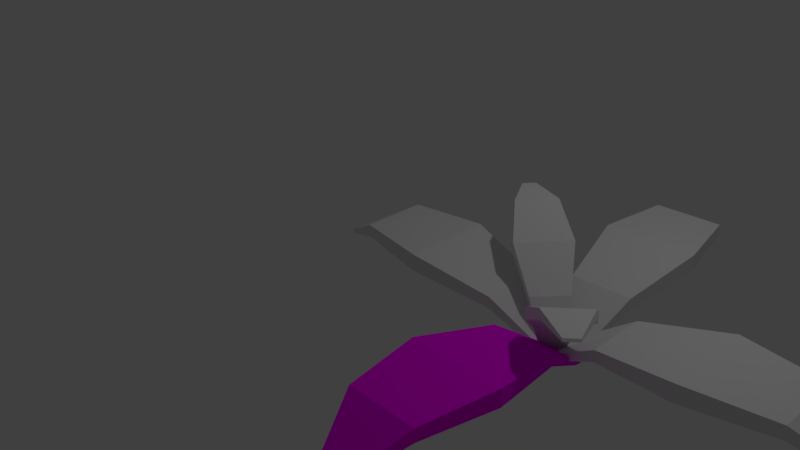 # Source: 6_LEAF_BUSHblend.blend  (saved by Blender 2.77.0; exported with 4.5.12 LTS)
import bpy
from mathutils import Matrix  # noqa: F401  (used for matrix-valued properties, if any)

bpy.ops.wm.read_factory_settings(use_empty=True)
scene = bpy.context.scene
scene.name = 'Scene'

# ---- collections
col_collection_1 = bpy.data.collections.new('Collection 1'); scene.collection.children.link(col_collection_1)

# ---- images (referenced by path relative to the original .blend; pixels are not part of the script)
import os
ASSET_DIR = os.environ.get("B2B_ASSET_DIR", "")  # directory of the original .blend (textures are referenced by path, not embedded)
HERE = os.path.dirname(os.path.abspath(__file__))  # packed textures are extracted next to this script under _unpacked/

def load_image(name, relpath, width, height, colorspace="sRGB"):
    """Load a texture the original file referenced (path relative to the .blend, or extracted next to this script)."""
    p = next((c for c in (os.path.join(HERE, relpath), os.path.join(ASSET_DIR, relpath)) if relpath and os.path.exists(c)), "")
    if p:
        img = bpy.data.images.load(p, check_existing=True)
        img.name = name
    else:  # same state as the original file: an image datablock whose file is absent (Cycles renders it pink)
        img = bpy.data.images.new(name, width, height)
        img.source = "FILE"
        img.filepath = "//" + (relpath or name)
    img.colorspace_settings.name = colorspace
    return img
img_terrain_one_png = load_image('Terrain One.png', 'Terrain One.png', 1024, 1024, 'sRGB')

# ---- materials (node trees are filled in below, after node groups)
mat_material = bpy.data.materials.new('Material')
mat_material.alpha_threshold = 0.0
mat_material.roughness = 0.5
mat_material.line_color = (0.0, 0.0, 0.0, 1.0)
mat_material_001 = bpy.data.materials.new('Material.001')
mat_material_001.alpha_threshold = 0.0
mat_material_001.roughness = 0.5

# ---- material node trees
mat_material_001.use_nodes = True; mat_material_001.node_tree.nodes.clear()
_N = mat_material_001.node_tree.nodes; _L = mat_material_001.node_tree.links
n0 = _N.new('ShaderNodeOutputMaterial'); n0.name = 'Material Output'; n0.location = (300, 300)
n1 = _N.new('ShaderNodeBsdfDiffuse'); n1.name = 'Diffuse BSDF'; n1.location = (10, 300)
n2 = _N.new('ShaderNodeTexImage'); n2.name = 'Image Texture'; n2.location = (-180, 300)
n2.width = 140
n2.image = img_terrain_one_png
_L.new(n1.outputs[0], n0.inputs[0])
_L.new(n2.outputs[0], n1.inputs[0])
n0.is_active_output = True

# ---- world
world_world = bpy.data.worlds.new('World'); scene.world = world_world
world_world.color = (0.05088, 0.05088, 0.05088)
world_world.use_sun_shadow = False
world_world.sun_shadow_jitter_overblur = 0.0
world_world.cycles.sampling_method = 'MANUAL'

# ---- cameras
cam_camera = bpy.data.cameras.new('Camera')
cam_camera.clip_end = 100.0
cam_camera.lens = 35.0
cam_camera.sensor_width = 32.0
cam_camera.sensor_height = 18.0
cam_camera.ortho_scale = 7.314
cam_camera.dof.focus_distance = 0.0

# ---- lights
light_lamp = bpy.data.lights.new('Lamp', 'POINT')
light_lamp.transmission_factor = 0.0
light_lamp.cutoff_distance = 30.0
light_lamp.energy = 100.0
light_lamp.shadow_buffer_clip_start = 1.001
light_lamp.shadow_soft_size = 0.1
light_lamp.shadow_maximum_resolution = 0.006
light_lamp.use_absolute_resolution = True

# ---- meshes
me_cube_005 = bpy.data.meshes.new('Cube.005')
me_cube_005.from_pydata([(-6.412, 0.9995, 7.284), (-6.412, -1.001, 7.284), (-7.982, -0.323, 3.578), (-7.982, 0.3222, 3.578), (-6.412, 0.9995, 9.284), (-6.412, -1.001, 9.284), (-7.982, -0.323, 4.223), (-7.982, 0.3222, 4.223), (-4.171, 1.361, 6.556), (-4.171, -1.362, 6.556), (-4.171, 1.361, 9.28), (-4.171, -1.362, 9.28), (-1.794, 0.9064, 4.699), (-1.794, -0.9073, 4.699), (-1.794, 0.9064, 6.513), (-1.794, -0.9073, 6.513), (-0.1703, 0.5039, -0.5053), (-0.1703, -0.5045, -0.5053), (-0.1703, 0.5039, 0.5031), (-0.1703, -0.5045, 0.5031), (-0.1374, 0.5039, -0.4622), (-0.1373, -0.5045, -0.4626), (0.04754, 0.504, -0.6765), (0.04769, -0.5044, -0.6768)], [], [(0, 1, 2, 3), (4, 7, 6, 5), (4, 5, 11, 10), (1, 5, 6, 2), (2, 6, 7, 3), (4, 0, 3, 7), (10, 11, 15, 14), (5, 1, 9, 11), (0, 4, 10, 8), (1, 0, 8, 9), (15, 13, 17, 19), (8, 10, 14, 12), (11, 9, 13, 15), (9, 8, 12, 13), (19, 17, 21, 23), (13, 12, 16, 17), (14, 15, 19, 18), (12, 14, 18, 16), (20, 22, 23, 21), (17, 16, 20, 21), (18, 19, 23, 22), (16, 18, 22, 20)])
me_cube_005.materials.append(mat_material)
me_cube_005.use_remesh_preserve_volume = False
me_cube_005.use_remesh_preserve_attributes = False
me_cube_005.use_mirror_vertex_groups = False
me_cube_005.update()
me_cube_004 = bpy.data.meshes.new('Cube.004')
me_cube_004.from_pydata([(-6.412, 0.9995, 7.284), (-6.412, -1.001, 7.284), (-7.982, -0.323, 3.578), (-7.982, 0.3222, 3.578), (-6.412, 0.9995, 9.284), (-6.412, -1.001, 9.284), (-7.982, -0.323, 4.223), (-7.982, 0.3222, 4.223), (-4.171, 1.361, 6.556), (-4.171, -1.362, 6.556), (-4.171, 1.361, 9.28), (-4.171, -1.362, 9.28), (-1.794, 0.9064, 4.699), (-1.794, -0.9073, 4.699), (-1.794, 0.9064, 6.513), (-1.794, -0.9073, 6.513), (-0.1703, 0.5039, -0.5053), (-0.1703, -0.5045, -0.5053), (-0.1703, 0.5039, 0.5031), (-0.1703, -0.5045, 0.5031), (-0.1374, 0.5039, -0.4622), (-0.1373, -0.5045, -0.4626), (0.04754, 0.504, -0.6765), (0.04769, -0.5044, -0.6768)], [], [(0, 1, 2, 3), (4, 7, 6, 5), (4, 5, 11, 10), (1, 5, 6, 2), (2, 6, 7, 3), (4, 0, 3, 7), (10, 11, 15, 14), (5, 1, 9, 11), (0, 4, 10, 8), (1, 0, 8, 9), (15, 13, 17, 19), (8, 10, 14, 12), (11, 9, 13, 15), (9, 8, 12, 13), (19, 17, 21, 23), (13, 12, 16, 17), (14, 15, 19, 18), (12, 14, 18, 16), (20, 22, 23, 21), (17, 16, 20, 21), (18, 19, 23, 22), (16, 18, 22, 20)])
me_cube_004.materials.append(mat_material)
me_cube_004.use_remesh_preserve_volume = False
me_cube_004.use_remesh_preserve_attributes = False
me_cube_004.use_mirror_vertex_groups = False
me_cube_004.update()
me_cube_003 = bpy.data.meshes.new('Cube.003')
me_cube_003.from_pydata([(-6.412, 0.9995, 7.284), (-6.412, -1.001, 7.284), (-7.982, -0.323, 3.578), (-7.982, 0.3222, 3.578), (-6.412, 0.9995, 9.284), (-6.412, -1.001, 9.284), (-7.982, -0.323, 4.223), (-7.982, 0.3222, 4.223), (-4.171, 1.361, 6.556), (-4.171, -1.362, 6.556), (-4.171, 1.361, 9.28), (-4.171, -1.362, 9.28), (-1.794, 0.9064, 4.699), (-1.794, -0.9073, 4.699), (-1.794, 0.9064, 6.513), (-1.794, -0.9073, 6.513), (-0.1703, 0.5039, -0.5053), (-0.1703, -0.5045, -0.5053), (-0.1703, 0.5039, 0.5031), (-0.1703, -0.5045, 0.5031), (-0.1374, 0.5039, -0.4622), (-0.1373, -0.5045, -0.4626), (0.04754, 0.504, -0.6765), (0.04769, -0.5044, -0.6768)], [], [(0, 1, 2, 3), (4, 7, 6, 5), (4, 5, 11, 10), (1, 5, 6, 2), (2, 6, 7, 3), (4, 0, 3, 7), (10, 11, 15, 14), (5, 1, 9, 11), (0, 4, 10, 8), (1, 0, 8, 9), (15, 13, 17, 19), (8, 10, 14, 12), (11, 9, 13, 15), (9, 8, 12, 13), (19, 17, 21, 23), (13, 12, 16, 17), (14, 15, 19, 18), (12, 14, 18, 16), (20, 22, 23, 21), (17, 16, 20, 21), (18, 19, 23, 22), (16, 18, 22, 20)])
me_cube_003.materials.append(mat_material)
me_cube_003.use_remesh_preserve_volume = False
me_cube_003.use_remesh_preserve_attributes = False
me_cube_003.use_mirror_vertex_groups = False
me_cube_003.update()
me_cube_002 = bpy.data.meshes.new('Cube.002')
me_cube_002.from_pydata([(-6.412, 0.9995, 7.284), (-6.412, -1.001, 7.284), (-7.982, -0.323, 3.578), (-7.982, 0.3222, 3.578), (-6.412, 0.9995, 9.284), (-6.412, -1.001, 9.284), (-7.982, -0.323, 4.223), (-7.982, 0.3222, 4.223), (-4.171, 1.361, 6.556), (-4.171, -1.362, 6.556), (-4.171, 1.361, 9.28), (-4.171, -1.362, 9.28), (-1.794, 0.9064, 4.699), (-1.794, -0.9073, 4.699), (-1.794, 0.9064, 6.513), (-1.794, -0.9073, 6.513), (-0.1703, 0.5039, -0.5053), (-0.1703, -0.5045, -0.5053), (-0.1703, 0.5039, 0.5031), (-0.1703, -0.5045, 0.5031), (-0.1374, 0.5039, -0.4622), (-0.1373, -0.5045, -0.4626), (0.04754, 0.504, -0.6765), (0.04769, -0.5044, -0.6768)], [], [(0, 1, 2, 3), (4, 7, 6, 5), (4, 5, 11, 10), (1, 5, 6, 2), (2, 6, 7, 3), (4, 0, 3, 7), (10, 11, 15, 14), (5, 1, 9, 11), (0, 4, 10, 8), (1, 0, 8, 9), (15, 13, 17, 19), (8, 10, 14, 12), (11, 9, 13, 15), (9, 8, 12, 13), (19, 17, 21, 23), (13, 12, 16, 17), (14, 15, 19, 18), (12, 14, 18, 16), (20, 22, 23, 21), (17, 16, 20, 21), (18, 19, 23, 22), (16, 18, 22, 20)])
me_cube_002.materials.append(mat_material_001)
me_cube_002.use_remesh_preserve_volume = False
me_cube_002.use_remesh_preserve_attributes = False
me_cube_002.use_mirror_vertex_groups = False
me_cube_002.update()
me_cube_001 = bpy.data.meshes.new('Cube.001')
me_cube_001.from_pydata([(-6.412, 0.9995, 7.284), (-6.412, -1.001, 7.284), (-7.982, -0.323, 3.578), (-7.982, 0.3222, 3.578), (-6.412, 0.9995, 9.284), (-6.412, -1.001, 9.284), (-7.982, -0.323, 4.223), (-7.982, 0.3222, 4.223), (-4.171, 1.361, 6.556), (-4.171, -1.362, 6.556), (-4.171, 1.361, 9.28), (-4.171, -1.362, 9.28), (-1.794, 0.9064, 4.699), (-1.794, -0.9073, 4.699), (-1.794, 0.9064, 6.513), (-1.794, -0.9073, 6.513), (-0.1703, 0.5039, -0.5053), (-0.1703, -0.5045, -0.5053), (-0.1703, 0.5039, 0.5031), (-0.1703, -0.5045, 0.5031), (-0.1374, 0.5039, -0.4622), (-0.1373, -0.5045, -0.4626), (0.04754, 0.504, -0.6765), (0.04769, -0.5044, -0.6768)], [], [(0, 1, 2, 3), (4, 7, 6, 5), (4, 5, 11, 10), (1, 5, 6, 2), (2, 6, 7, 3), (4, 0, 3, 7), (10, 11, 15, 14), (5, 1, 9, 11), (0, 4, 10, 8), (1, 0, 8, 9), (15, 13, 17, 19), (8, 10, 14, 12), (11, 9, 13, 15), (9, 8, 12, 13), (19, 17, 21, 23), (13, 12, 16, 17), (14, 15, 19, 18), (12, 14, 18, 16), (20, 22, 23, 21), (17, 16, 20, 21), (18, 19, 23, 22), (16, 18, 22, 20)])
me_cube_001.materials.append(mat_material)
me_cube_001.use_remesh_preserve_volume = False
me_cube_001.use_remesh_preserve_attributes = False
me_cube_001.use_mirror_vertex_groups = False
me_cube_001.update()
me_cube = bpy.data.meshes.new('Cube')
me_cube.from_pydata([(-6.412, 0.9995, 7.284), (-6.412, -1.001, 7.284), (-7.982, -0.323, 3.578), (-7.982, 0.3222, 3.578), (-6.412, 0.9995, 9.284), (-6.412, -1.001, 9.284), (-7.982, -0.323, 4.223), (-7.982, 0.3222, 4.223), (-4.171, 1.361, 6.556), (-4.171, -1.362, 6.556), (-4.171, 1.361, 9.28), (-4.171, -1.362, 9.28), (-1.794, 0.9064, 4.699), (-1.794, -0.9073, 4.699), (-1.794, 0.9064, 6.513), (-1.794, -0.9073, 6.513), (-0.1703, 0.5039, -0.5053), (-0.1703, -0.5045, -0.5053), (-0.1703, 0.5039, 0.5031), (-0.1703, -0.5045, 0.5031), (-0.1374, 0.5039, -0.4622), (-0.1373, -0.5045, -0.4626), (0.04754, 0.504, -0.6765), (0.04769, -0.5044, -0.6768)], [], [(0, 1, 2, 3), (4, 7, 6, 5), (4, 5, 11, 10), (1, 5, 6, 2), (2, 6, 7, 3), (4, 0, 3, 7), (10, 11, 15, 14), (5, 1, 9, 11), (0, 4, 10, 8), (1, 0, 8, 9), (15, 13, 17, 19), (8, 10, 14, 12), (11, 9, 13, 15), (9, 8, 12, 13), (19, 17, 21, 23), (13, 12, 16, 17), (14, 15, 19, 18), (12, 14, 18, 16), (20, 22, 23, 21), (17, 16, 20, 21), (18, 19, 23, 22), (16, 18, 22, 20)])
me_cube.materials.append(mat_material)
me_cube.use_remesh_preserve_volume = False
me_cube.use_remesh_preserve_attributes = False
me_cube.use_mirror_vertex_groups = False
me_cube.update()

# ---- objects
ob_cube_005 = bpy.data.objects.new('Cube.005', me_cube_005)
ob_cube_004 = bpy.data.objects.new('Cube.004', me_cube_004)
ob_cube_003 = bpy.data.objects.new('Cube.003', me_cube_003)
ob_cube_002 = bpy.data.objects.new('Cube.002', me_cube_002)
ob_cube_001 = bpy.data.objects.new('Cube.001', me_cube_001)
ob_cube = bpy.data.objects.new('Cube', me_cube)
ob_lamp = bpy.data.objects.new('Lamp', light_lamp)
ob_camera = bpy.data.objects.new('Camera', cam_camera)

# ---- transforms, parenting, visibility, modifiers, constraints
ob_cube_005.location = (2.936, -0.09641, 0.04755)
ob_cube_005.rotation_euler = (-0.000119, 0.5366, 5.583)
ob_cube_005.scale = (0.25, 0.25, 0.04692)
ob_cube_005.lock_rotations_4d = False
ob_cube_005.empty_display_type = 'ARROWS'
ob_cube_005.lineart.crease_threshold = 0.0
ob_cube_004.location = (2.936, -0.09641, 0.04755)
ob_cube_004.rotation_euler = (-0.000119, 0.5366, 2.285)
ob_cube_004.scale = (0.25, 0.25, 0.04692)
ob_cube_004.lock_rotations_4d = False
ob_cube_004.empty_display_type = 'ARROWS'
ob_cube_004.lineart.crease_threshold = 0.0
ob_cube_003.location = (2.925, -0.04375, 0.02236)
ob_cube_003.rotation_euler = (-8.982e-05, 3.967e-05, 3.142)
ob_cube_003.scale = (0.4048, 0.4048, 0.07597)
ob_cube_003.lock_rotations_4d = False
ob_cube_003.empty_display_type = 'ARROWS'
ob_cube_003.lineart.crease_threshold = 0.0
ob_cube_002.location = (3.059, -0.03646, 0.02822)
ob_cube_002.rotation_euler = (-8.982e-05, 3.967e-05, 1.571)
ob_cube_002.scale = (0.4048, 0.4048, 0.07597)
ob_cube_002.lock_rotations_4d = False
ob_cube_002.empty_display_type = 'ARROWS'
ob_cube_002.lineart.crease_threshold = 0.0
ob_cube_001.location = (2.997, -0.05319, -0.006292)
ob_cube_001.rotation_euler = (-8.982e-05, 3.967e-05, -1.533)
ob_cube_001.scale = (0.4048, 0.4048, 0.07597)
ob_cube_001.lock_rotations_4d = False
ob_cube_001.empty_display_type = 'ARROWS'
ob_cube_001.lineart.crease_threshold = 0.0
ob_cube.location = (3.0, 1.022e-11, 7.276e-12)
ob_cube.rotation_euler = (-8.982e-05, 3.967e-05, -4.89e-05)
ob_cube.scale = (0.4048, 0.4048, 0.07597)
ob_cube.lock_rotations_4d = False
ob_cube.empty_display_type = 'ARROWS'
ob_cube.lineart.crease_threshold = 0.0
ob_lamp.location = (4.076, 1.005, 5.904)
ob_lamp.rotation_euler = (0.6503, 0.05522, 1.866)
ob_lamp.lock_rotations_4d = False
ob_lamp.empty_display_type = 'ARROWS'
ob_lamp.color = (0.0, 0.0, 0.0, 0.0)
ob_lamp.lineart.crease_threshold = 0.0
ob_camera.location = (7.481, -6.508, 5.344)
ob_camera.rotation_euler = (1.109, 0.01082, 0.8149)
ob_camera.lock_rotations_4d = False
ob_camera.empty_display_type = 'ARROWS'
ob_camera.color = (0.0, 0.0, 0.0, 0.0)
ob_camera.display_type = 'WIRE'
ob_camera.lineart.crease_threshold = 0.0

# ---- collection membership
col_collection_1.objects.link(ob_cube_005)
col_collection_1.objects.link(ob_cube_004)
col_collection_1.objects.link(ob_cube_003)
col_collection_1.objects.link(ob_cube_002)
col_collection_1.objects.link(ob_cube_001)
col_collection_1.objects.link(ob_cube)
col_collection_1.objects.link(ob_lamp)
col_collection_1.objects.link(ob_camera)

# ---- scene / render settings (as saved in the file)
scene.camera = ob_camera
scene.frame_start = 1; scene.frame_end = 250; scene.frame_set(1)
scene.render.engine = 'CYCLES'
scene.render.resolution_percentage = 50
scene.render.dither_intensity = 0.0
scene.cycles.use_denoising = False
scene.cycles.samples = 128
scene.cycles.sampling_pattern = 'TABULATED_SOBOL'
scene.cycles.light_sampling_threshold = 0.0
scene.cycles.use_adaptive_sampling = False
scene.cycles.use_light_tree = False
scene.cycles.blur_glossy = 0.0
scene.cycles.sample_clamp_indirect = 0.0
scene.view_settings.view_transform = 'Standard'
bpy.context.view_layer.update()
